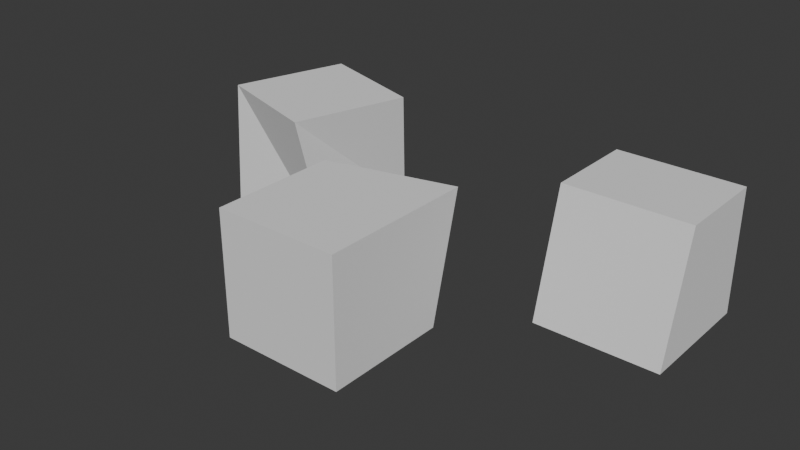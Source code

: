 # Source: edit-mesh-bmesh.blend  (saved by Blender 4.1.23; exported with 4.5.12 LTS)
import bpy
from mathutils import Matrix  # noqa: F401  (used for matrix-valued properties, if any)

bpy.ops.wm.read_factory_settings(use_empty=True)
scene = bpy.context.scene
scene.name = 'Scene'

# ---- collections
col_collection = bpy.data.collections.new('Collection'); scene.collection.children.link(col_collection)

# ---- world
world_world = bpy.data.worlds.new('World'); scene.world = world_world
world_world.use_nodes = True; world_world.node_tree.nodes.clear()
_N = world_world.node_tree.nodes; _L = world_world.node_tree.links
n0 = _N.new('ShaderNodeOutputWorld'); n0.name = 'World Output'; n0.location = (300, 300)
n1 = _N.new('ShaderNodeBackground'); n1.name = 'Background'; n1.location = (10, 300)
n1.inputs[0].default_value = (0.05088, 0.05088, 0.05088, 1.0)
_L.new(n1.outputs[0], n0.inputs[0])
n0.is_active_output = True
world_world.color = (0.05088, 0.05088, 0.05088)
world_world.use_sun_shadow = False
world_world.sun_shadow_jitter_overblur = 0.0

# ---- meshes
me_cube_073 = bpy.data.meshes.new('Cube.073')
me_cube_073.from_pydata([(-1.0, -1.0, -1.0), (-1.251, -0.6598, 1.0), (-1.0, 1.0, -1.0), (-0.6598, 1.251, 1.0), (1.0, -1.0, -1.0), (0.6598, -1.251, 1.0), (1.0, 1.0, -1.0), (1.251, 0.6598, 1.0)], [], [(0, 1, 3, 2), (2, 3, 7, 6), (6, 7, 5, 4), (4, 5, 1, 0), (2, 6, 4, 0), (7, 3, 1, 5)])
_uv = me_cube_073.uv_layers.new(name='UVMap')
_uv.uv.foreach_set('vector', [0.375, 0.0, 0.625, 0.0, 0.625, 0.25, 0.375, 0.25, 0.375, 0.25, 0.625, 0.25, 0.625, 0.5, 0.375, 0.5, 0.375, 0.5, 0.625, 0.5, 0.625, 0.75, 0.375, 0.75, 0.375, 0.75, 0.625, 0.75, 0.625, 1.0, 0.375, 1.0, 0.125, 0.5, 0.375, 0.5, 0.375, 0.75, 0.125, 0.75, 0.625, 0.5, 0.875, 0.5, 0.875, 0.75, 0.625, 0.75])
me_cube_073.update()
me_cube_074 = bpy.data.meshes.new('Cube.074')
me_cube_074.from_pydata([(-1.0, -1.0, -1.0), (-1.0, -0.5, 1.0), (-1.0, 1.0, -1.0), (-1.0, 1.0, 1.0), (1.0, -1.0, -1.0), (1.0, -0.5, 1.0), (1.0, 1.0, -1.0), (1.0, 1.0, 1.0)], [], [(0, 1, 3, 2), (2, 3, 7, 6), (6, 7, 5, 4), (4, 5, 1, 0), (2, 6, 4, 0), (7, 3, 1, 5)])
_uv = me_cube_074.uv_layers.new(name='UVMap')
_uv.uv.foreach_set('vector', [0.375, 0.0, 0.625, 0.0, 0.625, 0.25, 0.375, 0.25, 0.375, 0.25, 0.625, 0.25, 0.625, 0.5, 0.375, 0.5, 0.375, 0.5, 0.625, 0.5, 0.625, 0.75, 0.375, 0.75, 0.375, 0.75, 0.625, 0.75, 0.625, 1.0, 0.375, 1.0, 0.125, 0.5, 0.375, 0.5, 0.375, 0.75, 0.125, 0.75, 0.625, 0.5, 0.875, 0.5, 0.875, 0.75, 0.625, 0.75])
me_cube_074.update()
me_cube_075 = bpy.data.meshes.new('Cube.075')
me_cube_075.from_pydata([(-1.0, -1.0, -1.0), (-1.0, -1.0, 1.0), (-1.0, 1.0, -1.0), (-1.0, 1.0, 1.0), (1.0, -1.0, -1.0), (1.0, -1.0, 1.0), (1.0, 1.0, -1.0), (1.0, 1.5, 1.0)], [], [(0, 1, 3, 2), (2, 3, 7, 6), (6, 7, 5, 4), (4, 5, 1, 0), (2, 6, 4, 0), (7, 3, 1, 5)])
_uv = me_cube_075.uv_layers.new(name='UVMap')
_uv.uv.foreach_set('vector', [0.375, 0.0, 0.625, 0.0, 0.625, 0.25, 0.375, 0.25, 0.375, 0.25, 0.625, 0.25, 0.625, 0.5, 0.375, 0.5, 0.375, 0.5, 0.625, 0.5, 0.625, 0.75, 0.375, 0.75, 0.375, 0.75, 0.625, 0.75, 0.625, 1.0, 0.375, 1.0, 0.125, 0.5, 0.375, 0.5, 0.375, 0.75, 0.125, 0.75, 0.625, 0.5, 0.875, 0.5, 0.875, 0.75, 0.625, 0.75])
me_cube_075.update()

# ---- objects
ob_cube = bpy.data.objects.new('Cube', me_cube_073)
ob_cube_001 = bpy.data.objects.new('Cube.001', me_cube_074)
ob_cube_002 = bpy.data.objects.new('Cube.002', me_cube_075)

# ---- transforms, parenting, visibility, modifiers, constraints
ob_cube.location = (-3.0, 0.0, 0.0)
ob_cube_001.location = (3.0, 0.0, 0.0)
ob_cube_002.location = (0.0, -3.0, 0.0)

# ---- collection membership
col_collection.objects.link(ob_cube)
col_collection.objects.link(ob_cube_001)
col_collection.objects.link(ob_cube_002)

# ---- scene / render settings (as saved in the file)
scene.frame_start = 1; scene.frame_end = 250; scene.frame_set(191)
scene.render.engine = 'BLENDER_EEVEE_NEXT'
scene.cycles.sampling_pattern = 'TABULATED_SOBOL'
scene.eevee.ray_tracing_options.trace_max_roughness = 0.0
bpy.context.view_layer.update()

# ---- added for rendering (the .blend has no active camera and no usable light): camera, sun
cam_auto = bpy.data.cameras.new('AutoCamera')
cam_auto.lens = 50.0
cam_auto.sensor_width = 36.0
cam_auto.clip_end = 1000.0
ob_auto_camera = bpy.data.objects.new('AutoCamera', cam_auto)
scene.collection.objects.link(ob_auto_camera)
ob_auto_camera.location = (9.11053, -12.4577, 7.38876)
ob_auto_camera.rotation_euler = (1.09748, -7.21219e-08, 0.694738)
scene.camera = ob_auto_camera
light_auto_sun = bpy.data.lights.new('AutoSun', 'SUN')
light_auto_sun.energy = 3.0
light_auto_sun.angle = 0.0523599
ob_auto_sun = bpy.data.objects.new('AutoSun', light_auto_sun)
scene.collection.objects.link(ob_auto_sun)
ob_auto_sun.rotation_euler = (0.872665, 0.174533, 0.523599)
bpy.context.view_layer.update()
